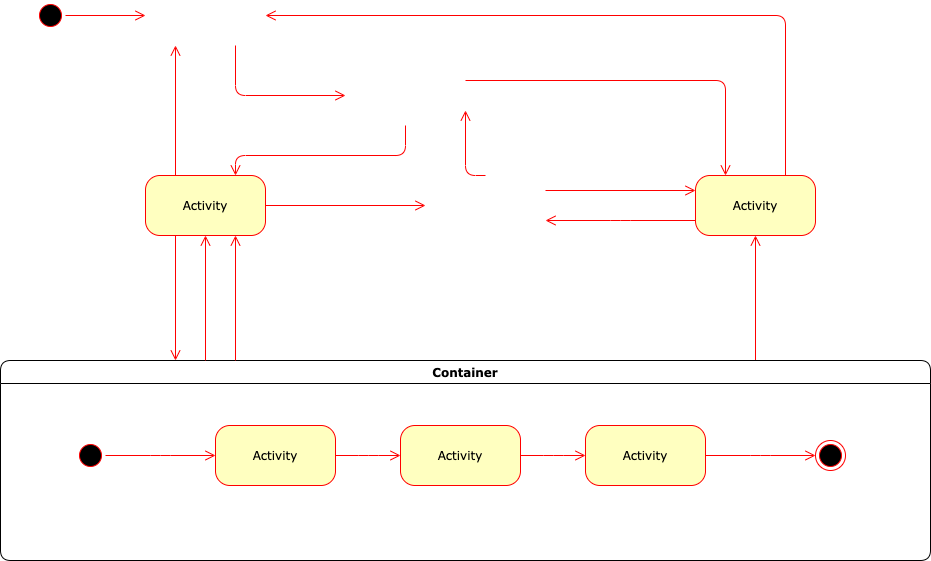

The diagram above was exported from draw.io. Its source (the exported page's mxGraphModel, read from the mxfile embedded in the PNG):
<mxGraphModel dx="871" dy="540" grid="1" gridSize="10" guides="1" tooltips="1" connect="1" arrows="1" fold="1" page="1" pageScale="1" pageWidth="1100" pageHeight="850" background="#ffffff" math="0" shadow="0">
  <root>
    <mxCell id="0" />
    <mxCell id="1" parent="0" />
    <mxCell id="382b91b5511bd0f7-1" value="" style="ellipse;html=1;shape=startState;fillColor=#000000;strokeColor=#ff0000;rounded=1;shadow=0;comic=0;labelBackgroundColor=none;fontFamily=Verdana;fontSize=12;fontColor=#000000;align=center;direction=south;" parent="1" vertex="1">
      <mxGeometry x="130" y="135" width="30" height="30" as="geometry" />
    </mxCell>
    <mxCell id="382b91b5511bd0f7-5" value="Activity" style="rounded=1;whiteSpace=wrap;html=1;arcSize=24;fillColor=#ffffc0;strokeColor=#ff0000;shadow=0;comic=0;labelBackgroundColor=none;fontFamily=Verdana;fontSize=12;fontColor=#000000;align=center;" parent="1" vertex="1">
      <mxGeometry x="240" y="310" width="120" height="60" as="geometry" />
    </mxCell>
    <mxCell id="3cde6dad864a17aa-3" style="edgeStyle=orthogonalEdgeStyle;html=1;exitX=1;exitY=0.25;entryX=0.25;entryY=0;labelBackgroundColor=none;endArrow=open;endSize=8;strokeColor=#ff0000;fontFamily=Verdana;fontSize=12;align=left;" parent="1" target="382b91b5511bd0f7-9" edge="1">
      <mxGeometry relative="1" as="geometry">
        <mxPoint x="560" y="215" as="sourcePoint" />
      </mxGeometry>
    </mxCell>
    <mxCell id="3cde6dad864a17aa-4" style="edgeStyle=orthogonalEdgeStyle;html=1;exitX=0.75;exitY=0;entryX=1;entryY=0.5;labelBackgroundColor=none;endArrow=open;endSize=8;strokeColor=#ff0000;fontFamily=Verdana;fontSize=12;align=left;" parent="1" source="382b91b5511bd0f7-9" edge="1">
      <mxGeometry relative="1" as="geometry">
        <Array as="points">
          <mxPoint x="880" y="150" />
        </Array>
        <mxPoint x="360" y="150" as="targetPoint" />
      </mxGeometry>
    </mxCell>
    <mxCell id="3cde6dad864a17aa-13" style="edgeStyle=elbowEdgeStyle;html=1;exitX=0;exitY=0.75;entryX=1;entryY=0.75;labelBackgroundColor=none;endArrow=open;endSize=8;strokeColor=#ff0000;fontFamily=Verdana;fontSize=12;align=left;" parent="1" source="382b91b5511bd0f7-9" edge="1">
      <mxGeometry relative="1" as="geometry">
        <mxPoint x="640" y="355" as="targetPoint" />
      </mxGeometry>
    </mxCell>
    <mxCell id="382b91b5511bd0f7-9" value="Activity" style="rounded=1;whiteSpace=wrap;html=1;arcSize=24;fillColor=#ffffc0;strokeColor=#ff0000;shadow=0;comic=0;labelBackgroundColor=none;fontFamily=Verdana;fontSize=12;fontColor=#000000;align=center;" parent="1" vertex="1">
      <mxGeometry x="790" y="310" width="120" height="60" as="geometry" />
    </mxCell>
    <mxCell id="3cde6dad864a17aa-5" style="edgeStyle=elbowEdgeStyle;html=1;labelBackgroundColor=none;endArrow=open;endSize=8;strokeColor=#ff0000;fontFamily=Verdana;fontSize=12;align=left;" parent="1" source="2a3bc250acf0617d-7" target="382b91b5511bd0f7-9" edge="1">
      <mxGeometry relative="1" as="geometry" />
    </mxCell>
    <mxCell id="2a3bc250acf0617d-7" value="Container" style="swimlane;whiteSpace=wrap;html=1;rounded=1;shadow=0;comic=0;labelBackgroundColor=none;strokeWidth=1;fontFamily=Verdana;fontSize=12;align=center;" parent="1" vertex="1">
      <mxGeometry x="95" y="495" width="930" height="200" as="geometry" />
    </mxCell>
    <mxCell id="3cde6dad864a17aa-10" style="edgeStyle=elbowEdgeStyle;html=1;labelBackgroundColor=none;endArrow=open;endSize=8;strokeColor=#ff0000;fontFamily=Verdana;fontSize=12;align=left;" parent="2a3bc250acf0617d-7" source="382b91b5511bd0f7-8" target="3cde6dad864a17aa-1" edge="1">
      <mxGeometry relative="1" as="geometry" />
    </mxCell>
    <mxCell id="382b91b5511bd0f7-8" value="Activity" style="rounded=1;whiteSpace=wrap;html=1;arcSize=24;fillColor=#ffffc0;strokeColor=#ff0000;shadow=0;comic=0;labelBackgroundColor=none;fontFamily=Verdana;fontSize=12;fontColor=#000000;align=center;" parent="2a3bc250acf0617d-7" vertex="1">
      <mxGeometry x="215" y="65" width="120" height="60" as="geometry" />
    </mxCell>
    <mxCell id="24f968d109e7d6b4-3" value="" style="ellipse;html=1;shape=endState;fillColor=#000000;strokeColor=#ff0000;rounded=1;shadow=0;comic=0;labelBackgroundColor=none;fontFamily=Verdana;fontSize=12;fontColor=#000000;align=center;" parent="2a3bc250acf0617d-7" vertex="1">
      <mxGeometry x="815" y="80" width="30" height="30" as="geometry" />
    </mxCell>
    <mxCell id="3cde6dad864a17aa-9" style="edgeStyle=elbowEdgeStyle;html=1;labelBackgroundColor=none;endArrow=open;endSize=8;strokeColor=#ff0000;fontFamily=Verdana;fontSize=12;align=left;" parent="2a3bc250acf0617d-7" source="2a3bc250acf0617d-3" target="382b91b5511bd0f7-8" edge="1">
      <mxGeometry relative="1" as="geometry" />
    </mxCell>
    <mxCell id="2a3bc250acf0617d-3" value="" style="ellipse;html=1;shape=startState;fillColor=#000000;strokeColor=#ff0000;rounded=1;shadow=0;comic=0;labelBackgroundColor=none;fontFamily=Verdana;fontSize=12;fontColor=#000000;align=center;direction=south;" parent="2a3bc250acf0617d-7" vertex="1">
      <mxGeometry x="75" y="80" width="30" height="30" as="geometry" />
    </mxCell>
    <mxCell id="3cde6dad864a17aa-11" style="edgeStyle=elbowEdgeStyle;html=1;labelBackgroundColor=none;endArrow=open;endSize=8;strokeColor=#ff0000;fontFamily=Verdana;fontSize=12;align=left;" parent="2a3bc250acf0617d-7" source="3cde6dad864a17aa-1" target="3cde6dad864a17aa-2" edge="1">
      <mxGeometry relative="1" as="geometry" />
    </mxCell>
    <mxCell id="3cde6dad864a17aa-1" value="Activity" style="rounded=1;whiteSpace=wrap;html=1;arcSize=24;fillColor=#ffffc0;strokeColor=#ff0000;shadow=0;comic=0;labelBackgroundColor=none;fontFamily=Verdana;fontSize=12;fontColor=#000000;align=center;" parent="2a3bc250acf0617d-7" vertex="1">
      <mxGeometry x="400" y="65" width="120" height="60" as="geometry" />
    </mxCell>
    <mxCell id="3cde6dad864a17aa-12" style="edgeStyle=elbowEdgeStyle;html=1;labelBackgroundColor=none;endArrow=open;endSize=8;strokeColor=#ff0000;fontFamily=Verdana;fontSize=12;align=left;" parent="2a3bc250acf0617d-7" source="3cde6dad864a17aa-2" target="24f968d109e7d6b4-3" edge="1">
      <mxGeometry relative="1" as="geometry" />
    </mxCell>
    <mxCell id="3cde6dad864a17aa-2" value="Activity" style="rounded=1;whiteSpace=wrap;html=1;arcSize=24;fillColor=#ffffc0;strokeColor=#ff0000;shadow=0;comic=0;labelBackgroundColor=none;fontFamily=Verdana;fontSize=12;fontColor=#000000;align=center;" parent="2a3bc250acf0617d-7" vertex="1">
      <mxGeometry x="585" y="65" width="120" height="60" as="geometry" />
    </mxCell>
    <mxCell id="2a3bc250acf0617d-9" style="edgeStyle=orthogonalEdgeStyle;html=1;labelBackgroundColor=none;endArrow=open;endSize=8;strokeColor=#ff0000;fontFamily=Verdana;fontSize=12;align=left;" parent="1" source="382b91b5511bd0f7-1" edge="1">
      <mxGeometry relative="1" as="geometry">
        <mxPoint x="240" y="150" as="targetPoint" />
      </mxGeometry>
    </mxCell>
    <mxCell id="2a3bc250acf0617d-10" style="edgeStyle=orthogonalEdgeStyle;html=1;labelBackgroundColor=none;endArrow=open;endSize=8;strokeColor=#ff0000;fontFamily=Verdana;fontSize=12;align=left;entryX=0;entryY=0.5;" parent="1" edge="1">
      <mxGeometry relative="1" as="geometry">
        <Array as="points">
          <mxPoint x="330" y="230" />
        </Array>
        <mxPoint x="330" y="180" as="sourcePoint" />
        <mxPoint x="440" y="230" as="targetPoint" />
      </mxGeometry>
    </mxCell>
    <mxCell id="2a3bc250acf0617d-11" style="edgeStyle=orthogonalEdgeStyle;html=1;entryX=0.75;entryY=0;labelBackgroundColor=none;endArrow=open;endSize=8;strokeColor=#ff0000;fontFamily=Verdana;fontSize=12;align=left;exitX=0.5;exitY=1;" parent="1" target="382b91b5511bd0f7-5" edge="1">
      <mxGeometry relative="1" as="geometry">
        <mxPoint x="500" y="260" as="sourcePoint" />
        <Array as="points">
          <mxPoint x="500" y="290" />
          <mxPoint x="330" y="290" />
        </Array>
      </mxGeometry>
    </mxCell>
    <mxCell id="2a3bc250acf0617d-12" style="edgeStyle=orthogonalEdgeStyle;html=1;exitX=0.25;exitY=0;entryX=0.25;entryY=1;labelBackgroundColor=none;endArrow=open;endSize=8;strokeColor=#ff0000;fontFamily=Verdana;fontSize=12;align=left;" parent="1" source="382b91b5511bd0f7-5" edge="1">
      <mxGeometry relative="1" as="geometry">
        <mxPoint x="270" y="180" as="targetPoint" />
      </mxGeometry>
    </mxCell>
    <mxCell id="2a3bc250acf0617d-13" style="edgeStyle=orthogonalEdgeStyle;html=1;exitX=1;exitY=0.5;entryX=0;entryY=0.5;labelBackgroundColor=none;endArrow=open;endSize=8;strokeColor=#ff0000;fontFamily=Verdana;fontSize=12;align=left;" parent="1" source="382b91b5511bd0f7-5" edge="1">
      <mxGeometry relative="1" as="geometry">
        <mxPoint x="520" y="340" as="targetPoint" />
      </mxGeometry>
    </mxCell>
    <mxCell id="2a3bc250acf0617d-14" style="edgeStyle=orthogonalEdgeStyle;html=1;exitX=0.5;exitY=0;entryX=1;entryY=0.75;labelBackgroundColor=none;endArrow=open;endSize=8;strokeColor=#ff0000;fontFamily=Verdana;fontSize=12;align=left;" parent="1" edge="1">
      <mxGeometry relative="1" as="geometry">
        <mxPoint x="580" y="310" as="sourcePoint" />
        <mxPoint x="560" y="245" as="targetPoint" />
      </mxGeometry>
    </mxCell>
    <mxCell id="2a3bc250acf0617d-15" style="edgeStyle=orthogonalEdgeStyle;html=1;exitX=1;exitY=0.25;entryX=0;entryY=0.25;labelBackgroundColor=none;endArrow=open;endSize=8;strokeColor=#ff0000;fontFamily=Verdana;fontSize=12;align=left;" parent="1" target="382b91b5511bd0f7-9" edge="1">
      <mxGeometry relative="1" as="geometry">
        <mxPoint x="640" y="325" as="sourcePoint" />
      </mxGeometry>
    </mxCell>
    <mxCell id="3cde6dad864a17aa-6" style="edgeStyle=elbowEdgeStyle;html=1;labelBackgroundColor=none;endArrow=open;endSize=8;strokeColor=#ff0000;fontFamily=Verdana;fontSize=12;align=left;entryX=0.75;entryY=1;" parent="1" source="2a3bc250acf0617d-7" target="382b91b5511bd0f7-5" edge="1">
      <mxGeometry relative="1" as="geometry">
        <mxPoint x="340" y="505" as="sourcePoint" />
        <mxPoint x="340" y="380" as="targetPoint" />
      </mxGeometry>
    </mxCell>
    <mxCell id="3cde6dad864a17aa-7" style="edgeStyle=elbowEdgeStyle;html=1;labelBackgroundColor=none;endArrow=open;endSize=8;strokeColor=#ff0000;fontFamily=Verdana;fontSize=12;align=left;entryX=0.5;entryY=1;" parent="1" source="2a3bc250acf0617d-7" target="382b91b5511bd0f7-5" edge="1">
      <mxGeometry relative="1" as="geometry">
        <mxPoint x="340" y="505" as="sourcePoint" />
        <mxPoint x="340" y="380" as="targetPoint" />
      </mxGeometry>
    </mxCell>
    <mxCell id="3cde6dad864a17aa-8" style="edgeStyle=elbowEdgeStyle;html=1;labelBackgroundColor=none;endArrow=open;endSize=8;strokeColor=#ff0000;fontFamily=Verdana;fontSize=12;align=left;exitX=0.25;exitY=1;" parent="1" source="382b91b5511bd0f7-5" target="2a3bc250acf0617d-7" edge="1">
      <mxGeometry relative="1" as="geometry">
        <mxPoint x="350" y="515" as="sourcePoint" />
        <mxPoint x="350" y="390" as="targetPoint" />
      </mxGeometry>
    </mxCell>
  </root>
</mxGraphModel>